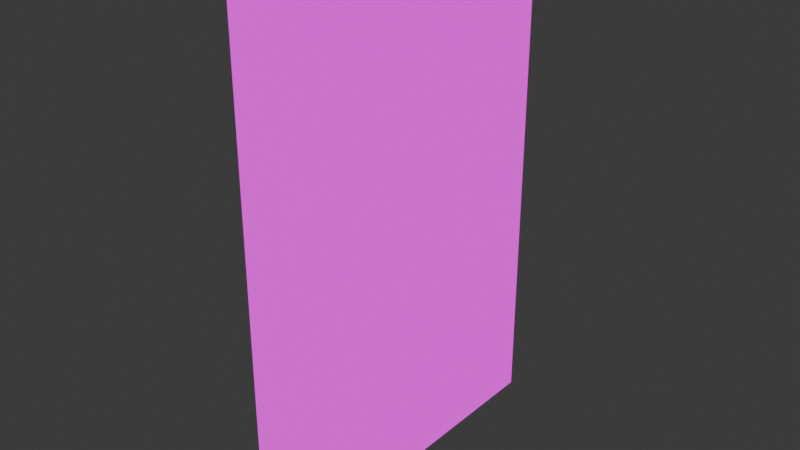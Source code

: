 # Source: Door.blend  (saved by Blender 4.3.34; exported with 4.5.12 LTS)
import bpy
from mathutils import Matrix  # noqa: F401  (used for matrix-valued properties, if any)

bpy.ops.wm.read_factory_settings(use_empty=True)
scene = bpy.context.scene
scene.name = 'Scene'

# ---- collections
col_collection = bpy.data.collections.new('Collection'); scene.collection.children.link(col_collection)

# ---- images (referenced by path relative to the original .blend; pixels are not part of the script)
import os
ASSET_DIR = os.environ.get("B2B_ASSET_DIR", "")  # directory of the original .blend (textures are referenced by path, not embedded)
HERE = os.path.dirname(os.path.abspath(__file__))  # packed textures are extracted next to this script under _unpacked/

def load_image(name, relpath, width, height, colorspace="sRGB"):
    """Load a texture the original file referenced (path relative to the .blend, or extracted next to this script)."""
    p = next((c for c in (os.path.join(HERE, relpath), os.path.join(ASSET_DIR, relpath)) if relpath and os.path.exists(c)), "")
    if p:
        img = bpy.data.images.load(p, check_existing=True)
        img.name = name
    else:  # same state as the original file: an image datablock whose file is absent (Cycles renders it pink)
        img = bpy.data.images.new(name, width, height)
        img.source = "FILE"
        img.filepath = "//" + (relpath or name)
    img.colorspace_settings.name = colorspace
    return img
img_tex_door_png = load_image('Tex_Door.png', 'Tex_Door.png', 1024, 1024, 'sRGB')

# ---- materials (node trees are filled in below, after node groups)
mat_door = bpy.data.materials.new('Door')

# ---- material node trees
mat_door.use_nodes = True; mat_door.node_tree.nodes.clear()
_N = mat_door.node_tree.nodes; _L = mat_door.node_tree.links
n0 = _N.new('ShaderNodeOutputMaterial'); n0.name = 'Material Output'; n0.location = (300, 300)
n1 = _N.new('ShaderNodeEmission'); n1.name = 'Emission'; n1.location = (10, 300)
n2 = _N.new('ShaderNodeTexImage'); n2.name = 'Image Texture'; n2.location = (-280, 280)
n2.image = img_tex_door_png
_L.new(n1.outputs[0], n0.inputs[0])
_L.new(n2.outputs[0], n1.inputs[0])
n0.is_active_output = True

# ---- world
world_world = bpy.data.worlds.new('World'); scene.world = world_world
world_world.use_nodes = True; world_world.node_tree.nodes.clear()
_N = world_world.node_tree.nodes; _L = world_world.node_tree.links
n0 = _N.new('ShaderNodeOutputWorld'); n0.name = 'World Output'; n0.location = (300, 300)
n1 = _N.new('ShaderNodeBackground'); n1.name = 'Background'; n1.location = (10, 300)
n1.inputs[0].default_value = (0.05088, 0.05088, 0.05088, 1.0)
_L.new(n1.outputs[0], n0.inputs[0])
n0.is_active_output = True
world_world.color = (0.05088, 0.05088, 0.05088)
world_world.sun_shadow_jitter_overblur = 0.0

# ---- meshes
me_cube_001 = bpy.data.meshes.new('Cube.001')
me_cube_001.from_pydata([(-1.0, -1.0, 0.0), (-1.0, -1.0, 3.0), (-1.0, 1.0, 0.0), (-1.0, 1.0, 3.0), (1.0, -1.0, 0.0), (1.0, -1.0, 3.0), (1.0, 1.0, 0.0), (1.0, 1.0, 3.0)], [], [(0, 1, 3, 2), (2, 3, 7, 6), (6, 7, 5, 4), (4, 5, 1, 0), (2, 6, 4, 0), (7, 3, 1, 5)])
_uv = me_cube_001.uv_layers.new(name='UVMap')
_uv.uv.foreach_set('vector', [0.05065, 0.03644, 0.04972, 0.954, 0.652, 0.9527, 0.6518, 0.03676, 0.8901, 0.5902, 0.8901, 0.8612, 0.9082, 0.8612, 0.9082, 0.5902, 0.6518, 0.03676, 0.652, 0.9527, 0.04972, 0.954, 0.05065, 0.03644, 0.9082, 0.5902, 0.9082, 0.8612, 0.8901, 0.8612, 0.8901, 0.5902, 0.8901, 0.5902, 0.9082, 0.5902, 0.9082, 0.5902, 0.8901, 0.5902, 0.9082, 0.8612, 0.8901, 0.8612, 0.8901, 0.8612, 0.9082, 0.8612])
me_cube_001.materials.append(mat_door)
me_cube_001.update()

# ---- objects
ob_cube = bpy.data.objects.new('Cube', me_cube_001)

# ---- transforms, parenting, visibility, modifiers, constraints
ob_cube.location = (0.0, 0.0, 0.0)
ob_cube.scale = (0.1, 1.0, 1.0)

# ---- collection membership
col_collection.objects.link(ob_cube)

# ---- scene / render settings (as saved in the file)
scene.frame_start = 1; scene.frame_end = 250; scene.frame_set(1)
scene.render.engine = 'BLENDER_EEVEE_NEXT'
bpy.context.view_layer.update()

# ---- added for rendering (the .blend has no active camera): camera
cam_auto = bpy.data.cameras.new('AutoCamera')
cam_auto.lens = 50.0
cam_auto.sensor_width = 36.0
cam_auto.clip_end = 1000.0
ob_auto_camera = bpy.data.objects.new('AutoCamera', cam_auto)
scene.collection.objects.link(ob_auto_camera)
ob_auto_camera.location = (3.34107, -4.00929, 4.17286)
ob_auto_camera.rotation_euler = (1.09748, -7.21219e-08, 0.694738)
scene.camera = ob_auto_camera
bpy.context.view_layer.update()
